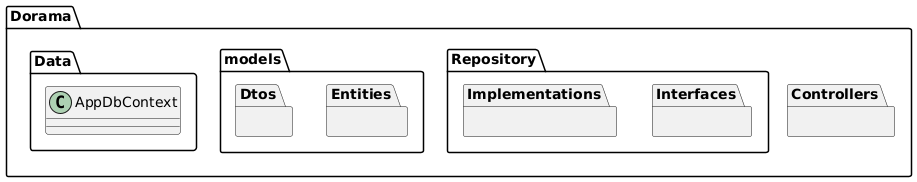

The diagram above was rendered by PlantUML. Its source (embedded in the PNG):
@startuml
package Dorama {

        package Controllers {
       
        }
        
        
        package Data {
        class AppDbContext 
        }
        package models {
                package Dtos {
       
}
                package Entities {
        
            }
        

       
       
        }

        package Repository{
        
        package Implementations{
        
        
        }
        package Interfaces{
     
        
        }
        
}
@enduml